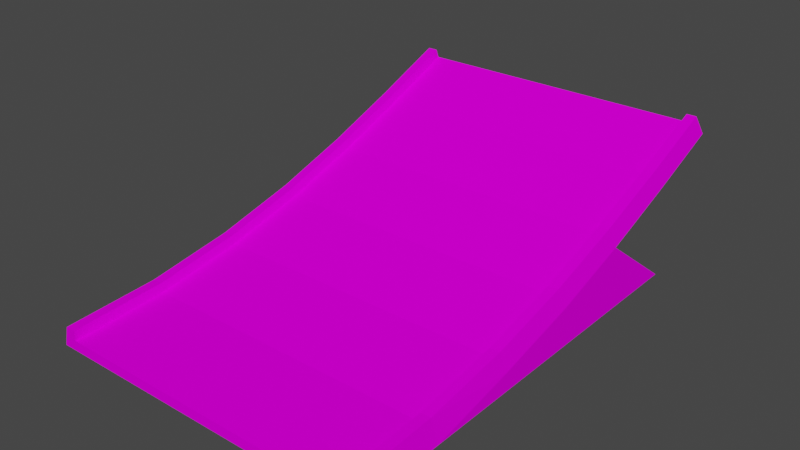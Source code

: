 # Source: jump_down.blend  (saved by Blender 3.3.6; exported with 4.5.12 LTS)
import bpy
from mathutils import Matrix  # noqa: F401  (used for matrix-valued properties, if any)

bpy.ops.wm.read_factory_settings(use_empty=True)
scene = bpy.context.scene
scene.name = 'Scene'

# ---- collections
col_collection = bpy.data.collections.new('Collection'); scene.collection.children.link(col_collection)

# ---- images (referenced by path relative to the original .blend; pixels are not part of the script)
import os
ASSET_DIR = os.environ.get("B2B_ASSET_DIR", "")  # directory of the original .blend (textures are referenced by path, not embedded)
HERE = os.path.dirname(os.path.abspath(__file__))  # packed textures are extracted next to this script under _unpacked/

def load_image(name, relpath, width, height, colorspace="sRGB"):
    """Load a texture the original file referenced (path relative to the .blend, or extracted next to this script)."""
    p = next((c for c in (os.path.join(HERE, relpath), os.path.join(ASSET_DIR, relpath)) if relpath and os.path.exists(c)), "")
    if p:
        img = bpy.data.images.load(p, check_existing=True)
        img.name = name
    else:  # same state as the original file: an image datablock whose file is absent (Cycles renders it pink)
        img = bpy.data.images.new(name, width, height)
        img.source = "FILE"
        img.filepath = "//" + (relpath or name)
    img.colorspace_settings.name = colorspace
    return img
img_trackset00_trk_startline_jpg_001 = load_image('trackset00_trk_startline.jpg.001', 'trackset00_trk_startline.jpg', 1024, 1024, 'sRGB')
img_trackset00_trk_sidewall_sand_png = load_image('trackset00_trk_sidewall_sand.png', 'trackset00_trk_sidewall_sand.png', 1024, 1024, 'sRGB')
img_trackset00_trk_c1_straight_png = load_image('trackset00_trk_c1_straight.png', 'trackset00_trk_c1_straight.png', 1024, 1024, 'sRGB')
img_trackset00_trk_startline_png = load_image('trackset00_trk_startline.png', 'trackset00_trk_startline.png', 1024, 1024, 'sRGB')
img_trackset00_trk_c1_hill_png = load_image('trackset00_trk_c1_hill.png', 'trackset00_trk_c1_hill.png', 1024, 1024, 'sRGB')
img_trackset00_trk_c1_inout_png = load_image('trackset00_trk_c1_inout.png', 'trackset00_trk_c1_inout.png', 1024, 1024, 'sRGB')
img_trackset00_trk_startline_jpg_012 = load_image('trackset00_trk_startline.jpg.012', 'trackset00_trk_startline.jpg', 1024, 1024, 'sRGB')

# ---- materials (node trees are filled in below, after node groups)
mat_trackset00_trk_startline_png_001 = bpy.data.materials.new('trackset00_trk_startline.png.001')
mat_trackset00_trk_startline_png_001.alpha_threshold = 0.0
mat_trackset00_trk_startline_png_001.use_transparent_shadow = False
mat_trackset00_trk_startline_png_001.diffuse_color = (1.0, 1.0, 1.0, 1.0)
mat_trackset00_trk_startline_png_001.roughness = 0.5
mat_trackset00_trk_sidewall_sand = bpy.data.materials.new('trackset00_trk_sidewall_sand')
mat_trackset00_trk_sidewall_sand.alpha_threshold = 0.0
mat_trackset00_trk_sidewall_sand.use_transparent_shadow = False
mat_trackset00_trk_sidewall_sand.diffuse_color = (1.0, 1.0, 1.0, 1.0)
mat_trackset00_trk_sidewall_sand.roughness = 0.5
mat_trackset00_trk_c1_straight = bpy.data.materials.new('trackset00_trk_c1_straight')
mat_trackset00_trk_c1_straight.alpha_threshold = 0.0
mat_trackset00_trk_c1_straight.use_transparent_shadow = False
mat_trackset00_trk_c1_straight.diffuse_color = (1.0, 1.0, 1.0, 1.0)
mat_trackset00_trk_c1_straight.roughness = 0.5
mat_trackset00_trk_startline = bpy.data.materials.new('trackset00_trk_startline')
mat_trackset00_trk_startline.alpha_threshold = 0.0
mat_trackset00_trk_startline.use_transparent_shadow = False
mat_trackset00_trk_startline.diffuse_color = (1.0, 1.0, 1.0, 1.0)
mat_trackset00_trk_startline.roughness = 0.5
mat_trackset00_trk_c1_hill = bpy.data.materials.new('trackset00_trk_c1_hill')
mat_trackset00_trk_c1_hill.alpha_threshold = 0.0
mat_trackset00_trk_c1_hill.use_transparent_shadow = False
mat_trackset00_trk_c1_hill.diffuse_color = (1.0, 1.0, 1.0, 1.0)
mat_trackset00_trk_c1_hill.roughness = 0.5
mat_trackset00_trk_c1_inout = bpy.data.materials.new('trackset00_trk_c1_inout')
mat_trackset00_trk_c1_inout.alpha_threshold = 0.0
mat_trackset00_trk_c1_inout.use_transparent_shadow = False
mat_trackset00_trk_c1_inout.diffuse_color = (1.0, 1.0, 1.0, 1.0)
mat_trackset00_trk_c1_inout.roughness = 0.5
mat_trackset00_trk_startline_png = bpy.data.materials.new('trackset00_trk_startline.png')
mat_trackset00_trk_startline_png.alpha_threshold = 0.0
mat_trackset00_trk_startline_png.use_transparent_shadow = False
mat_trackset00_trk_startline_png.diffuse_color = (1.0, 1.0, 1.0, 1.0)
mat_trackset00_trk_startline_png.roughness = 0.5

# ---- material node trees
mat_trackset00_trk_startline_png_001.use_nodes = True; mat_trackset00_trk_startline_png_001.node_tree.nodes.clear()
_N = mat_trackset00_trk_startline_png_001.node_tree.nodes; _L = mat_trackset00_trk_startline_png_001.node_tree.links
n0 = _N.new('ShaderNodeBsdfDiffuse'); n0.name = 'Diffuse BSDF'; n0.location = (0, 0)
n1 = _N.new('ShaderNodeTexImage'); n1.name = 'Image Texture'; n1.location = (0, 0)
n1.image = img_trackset00_trk_startline_jpg_001
n2 = _N.new('ShaderNodeOutputMaterial'); n2.name = 'Material Output'; n2.location = (0, 0)
_L.new(n0.outputs[0], n2.inputs[0])
_L.new(n1.outputs[0], n0.inputs[0])
n2.is_active_output = True
mat_trackset00_trk_sidewall_sand.use_nodes = True; mat_trackset00_trk_sidewall_sand.node_tree.nodes.clear()
_N = mat_trackset00_trk_sidewall_sand.node_tree.nodes; _L = mat_trackset00_trk_sidewall_sand.node_tree.links
n0 = _N.new('ShaderNodeBsdfDiffuse'); n0.name = 'Diffuse BSDF'; n0.location = (0, 0)
n1 = _N.new('ShaderNodeTexImage'); n1.name = 'Image Texture'; n1.location = (0, 0)
n1.image = img_trackset00_trk_sidewall_sand_png
n2 = _N.new('ShaderNodeOutputMaterial'); n2.name = 'Material Output'; n2.location = (0, 0)
_L.new(n0.outputs[0], n2.inputs[0])
_L.new(n1.outputs[0], n0.inputs[0])
n2.is_active_output = True
mat_trackset00_trk_c1_straight.use_nodes = True; mat_trackset00_trk_c1_straight.node_tree.nodes.clear()
_N = mat_trackset00_trk_c1_straight.node_tree.nodes; _L = mat_trackset00_trk_c1_straight.node_tree.links
n0 = _N.new('ShaderNodeBsdfDiffuse'); n0.name = 'Diffuse BSDF'; n0.location = (0, 0)
n1 = _N.new('ShaderNodeTexImage'); n1.name = 'Image Texture'; n1.location = (0, 0)
n1.image = img_trackset00_trk_c1_straight_png
n2 = _N.new('ShaderNodeOutputMaterial'); n2.name = 'Material Output'; n2.location = (0, 0)
_L.new(n0.outputs[0], n2.inputs[0])
_L.new(n1.outputs[0], n0.inputs[0])
n2.is_active_output = True
mat_trackset00_trk_startline.use_nodes = True; mat_trackset00_trk_startline.node_tree.nodes.clear()
_N = mat_trackset00_trk_startline.node_tree.nodes; _L = mat_trackset00_trk_startline.node_tree.links
n0 = _N.new('ShaderNodeBsdfDiffuse'); n0.name = 'Diffuse BSDF'; n0.location = (0, 0)
n1 = _N.new('ShaderNodeTexImage'); n1.name = 'Image Texture'; n1.location = (0, 0)
n1.image = img_trackset00_trk_startline_png
n2 = _N.new('ShaderNodeOutputMaterial'); n2.name = 'Material Output'; n2.location = (0, 0)
_L.new(n0.outputs[0], n2.inputs[0])
_L.new(n1.outputs[0], n0.inputs[0])
n2.is_active_output = True
mat_trackset00_trk_c1_hill.use_nodes = True; mat_trackset00_trk_c1_hill.node_tree.nodes.clear()
_N = mat_trackset00_trk_c1_hill.node_tree.nodes; _L = mat_trackset00_trk_c1_hill.node_tree.links
n0 = _N.new('ShaderNodeBsdfDiffuse'); n0.name = 'Diffuse BSDF'; n0.location = (0, 0)
n1 = _N.new('ShaderNodeTexImage'); n1.name = 'Image Texture'; n1.location = (0, 0)
n1.image = img_trackset00_trk_c1_hill_png
n2 = _N.new('ShaderNodeOutputMaterial'); n2.name = 'Material Output'; n2.location = (0, 0)
_L.new(n0.outputs[0], n2.inputs[0])
_L.new(n1.outputs[0], n0.inputs[0])
n2.is_active_output = True
mat_trackset00_trk_c1_inout.use_nodes = True; mat_trackset00_trk_c1_inout.node_tree.nodes.clear()
_N = mat_trackset00_trk_c1_inout.node_tree.nodes; _L = mat_trackset00_trk_c1_inout.node_tree.links
n0 = _N.new('ShaderNodeBsdfDiffuse'); n0.name = 'Diffuse BSDF'; n0.location = (0, 0)
n1 = _N.new('ShaderNodeTexImage'); n1.name = 'Image Texture'; n1.location = (0, 0)
n1.image = img_trackset00_trk_c1_inout_png
n2 = _N.new('ShaderNodeOutputMaterial'); n2.name = 'Material Output'; n2.location = (0, 0)
_L.new(n0.outputs[0], n2.inputs[0])
_L.new(n1.outputs[0], n0.inputs[0])
n2.is_active_output = True
mat_trackset00_trk_startline_png.use_nodes = True; mat_trackset00_trk_startline_png.node_tree.nodes.clear()
_N = mat_trackset00_trk_startline_png.node_tree.nodes; _L = mat_trackset00_trk_startline_png.node_tree.links
n0 = _N.new('ShaderNodeBsdfDiffuse'); n0.name = 'Diffuse BSDF'; n0.location = (0, 0)
n1 = _N.new('ShaderNodeTexImage'); n1.name = 'Image Texture'; n1.location = (0, 0)
n1.image = img_trackset00_trk_startline_jpg_012
n2 = _N.new('ShaderNodeOutputMaterial'); n2.name = 'Material Output'; n2.location = (0, 0)
_L.new(n0.outputs[0], n2.inputs[0])
_L.new(n1.outputs[0], n0.inputs[0])
n2.is_active_output = True

# ---- world
world_world = bpy.data.worlds.new('World'); scene.world = world_world
world_world.use_nodes = True; world_world.node_tree.nodes.clear()
_N = world_world.node_tree.nodes; _L = world_world.node_tree.links
n0 = _N.new('ShaderNodeOutputWorld'); n0.name = 'World Output'; n0.location = (300, 300)
n1 = _N.new('ShaderNodeBackground'); n1.name = 'Background'; n1.location = (10, 300)
n1.inputs[0].default_value = (0.05088, 0.05088, 0.05088, 1.0)
_L.new(n1.outputs[0], n0.inputs[0])
n0.is_active_output = True
world_world.color = (0.05088, 0.05088, 0.05088)
world_world.use_sun_shadow = False
world_world.sun_shadow_jitter_overblur = 0.0

# ---- meshes
me_track17_pmd0_mesh_001 = bpy.data.meshes.new('TRACK17.PMD0.mesh.001')
me_track17_pmd0_mesh_001.from_pydata([(0.0, 0.0, 0.0), (1.5, -0.7654, 1.848), (32.5, -0.7654, 1.848), (31.5, -0.7654, 1.848), (31.5, -0.3827, 0.9239), (1.5, -50.03, -11.44), (1.5, -0.3827, 0.9239), (0.5, -0.7654, 1.848), (33.0, -2.48e-05, 5.187e-08), (31.5, -40.51, -10.96), (31.5, -31.69, -9.623), (31.5, -31.88, -8.641), (31.5, -40.61, -9.965), (31.5, -23.41, -7.596), (31.5, -23.67, -6.632), (31.5, -15.52, -5.049), (31.5, -15.85, -4.103), (31.5, -7.897, -2.152), (31.5, -8.266, -1.223), (32.5, -40.61, -9.965), (32.5, -31.88, -8.641), (33.0, -31.5, -10.59), (32.5, -23.67, -6.632), (33.0, -23.14, -8.551), (32.5, -15.85, -4.103), (33.0, -15.2, -5.988), (32.5, -8.266, -1.223), (33.0, -7.53, -3.081), (1.5, -40.61, -9.965), (1.5, -31.88, -8.641), (1.5, -31.69, -9.623), (1.5, -40.51, -10.96), (1.5, -23.67, -6.632), (1.5, -23.41, -7.596), (1.5, -15.85, -4.103), (1.5, -15.52, -5.049), (1.5, -8.266, -1.223), (1.5, -7.897, -2.152), (0.5, -40.61, -9.965), (1.526e-05, -31.5, -10.59), (0.5, -31.88, -8.641), (-3.815e-06, -23.14, -8.551), (0.5, -23.67, -6.632), (1.526e-05, -15.2, -5.988), (0.5, -15.85, -4.103), (9.537e-06, -7.53, -3.081), (0.5, -8.266, -1.223), (33.0, -6.562, -12.44), (2.098e-05, -6.562, -12.44), (-3.815e-06, -23.14, -12.44), (1.526e-05, -31.5, -12.44), (1.335e-05, -40.42, -12.44), (33.0, -23.14, -12.44), (33.0, -31.5, -12.44), (33.0, -40.42, -12.44), (0.4998, -50.03, -10.44), (-0.000227, -50.03, -12.44), (1.5, -50.03, -10.44), (33.0, -50.03, -12.44), (32.5, -50.03, -10.44), (31.5, -50.03, -10.44), (31.5, -50.03, -11.44)], [], [(4, 3, 2, 8), (0, 7, 1, 6), (0, 6, 4, 8), (9, 12, 11, 10), (10, 11, 14, 13), (13, 14, 16, 15), (15, 16, 18, 17), (17, 18, 3, 4), (59, 58, 54, 19), (19, 54, 21, 20), (20, 21, 23, 22), (22, 23, 25, 24), (24, 25, 27, 26), (26, 27, 8, 2), (60, 59, 19, 12), (12, 19, 20, 11), (11, 20, 22, 14), (14, 22, 24, 16), (16, 24, 26, 18), (18, 26, 2, 3), (61, 60, 12, 9), (28, 31, 30, 29), (29, 30, 33, 32), (32, 33, 35, 34), (34, 35, 37, 36), (36, 37, 6, 1), (56, 55, 38, 51), (51, 38, 40, 39), (39, 40, 42, 41), (41, 42, 44, 43), (43, 44, 46, 45), (45, 46, 7, 0), (55, 57, 28, 38), (38, 28, 29, 40), (40, 29, 32, 42), (42, 32, 34, 44), (44, 34, 36, 46), (46, 36, 1, 7), (57, 5, 31, 28), (27, 45, 0, 8), (25, 43, 45, 27), (47, 48, 43, 25), (43, 48, 49, 41), (49, 50, 39, 41), (50, 51, 39), (47, 25, 23, 52), (53, 52, 23, 21), (54, 53, 21), (30, 10, 13, 33), (33, 13, 15, 35), (35, 15, 17, 37), (31, 9, 10, 30), (37, 17, 4, 6), (5, 61, 9, 31), (61, 58, 59, 60), (56, 5, 57, 55), (56, 58, 61, 5)])
me_track17_pmd0_mesh_001.polygons.foreach_set('material_index', [0, 0, 0, 1, 1, 1, 1, 1, 1, 1, 1, 1, 1, 1, 1, 1, 1, 1, 1, 1, 1, 1, 1, 1, 1, 1, 1, 1, 1, 1, 1, 1, 1, 1, 1, 1, 1, 1, 1, 2, 2, 3, 3, 3, 3, 3, 3, 3, 4, 4, 4, 4, 5, 5, 6, 6, 6])
_uv = me_track17_pmd0_mesh_001.uv_layers.new(name='UVMap')
_uv.uv.foreach_set('vector', [0.4516, 0.3227, 0.4602, 0.3726, 0.4858, 0.3731, 0.4943, 0.2704, 0.4943, 0.2704, 0.4858, 0.3731, 0.4602, 0.3726, 0.4516, 0.3227, 0.4697, 0.2715, 0.4507, 0.3349, 0.04274, 0.3351, 0.02285, 0.2716, 0.0, 0.5, 0.25, 0.5, 0.25, 0.0, 0.0, 0.0, 0.0, 1.0, 0.25, 1.0, 0.25, 0.5, 0.0, 0.5, 0.0, 0.5, 0.25, 0.5, 0.25, 0.0, 0.0, 0.0, 0.0, 1.0, 0.25, 1.0, 0.25, 0.5, 0.0, 0.5, 0.0, 0.5, 0.25, 0.5, 0.25, 0.0, 0.0, 0.0, 0.5, 1.0, 0.75, 1.0, 0.75, 0.5, 0.5, 0.5, 0.5, 0.5, 0.75, 0.5, 0.75, 0.0, 0.5, 0.0, 0.5, 1.0, 0.75, 1.0, 0.75, 0.5, 0.5, 0.5, 0.5, 0.5, 0.75, 0.5, 0.75, 0.0, 0.5, 0.0, 0.5, 1.0, 0.75, 1.0, 0.75, 0.5, 0.5, 0.5, 0.5, 0.5, 0.75, 0.5, 0.75, 0.0, 0.5, 0.0, 0.25, 1.0, 0.5, 1.0, 0.5, 0.5, 0.25, 0.5, 0.25, 0.5, 0.5, 0.5, 0.5, 0.0, 0.25, 0.0, 0.25, 1.0, 0.5, 1.0, 0.5, 0.5, 0.25, 0.5, 0.25, 0.5, 0.5, 0.5, 0.5, 0.0, 0.25, 0.0, 0.25, 1.0, 0.5, 1.0, 0.5, 0.5, 0.25, 0.5, 0.25, 0.5, 0.5, 0.5, 0.5, 0.0, 0.25, 0.0, 0.0, 1.0, 0.25, 1.0, 0.25, 0.5, 0.0, 0.5, 0.25, 0.5, 0.0, 0.5, 0.0, 0.0, 0.25, 0.0, 0.25, 1.0, 0.0, 1.0, 0.0, 0.5, 0.25, 0.5, 0.25, 0.5, 0.0, 0.5, 0.0, 0.0, 0.25, 0.0, 0.25, 1.0, 0.0, 1.0, 0.0, 0.5, 0.25, 0.5, 0.25, 0.5, 0.0, 0.5, 0.0, 0.0, 0.25, 0.0, 0.75, 1.0, 0.5, 1.0, 0.5, 0.5, 0.75, 0.5, 0.75, 0.5, 0.5, 0.5, 0.5, 0.0, 0.75, 0.0, 0.75, 1.0, 0.5, 1.0, 0.5, 0.5, 0.75, 0.5, 0.75, 0.5, 0.5, 0.5, 0.5, 0.0, 0.75, 0.0, 0.75, 1.0, 0.5, 1.0, 0.5, 0.5, 0.75, 0.5, 0.75, 0.5, 0.5, 0.5, 0.5, 0.0, 0.75, 0.0, 0.5, 1.0, 0.25, 1.0, 0.25, 0.5, 0.5, 0.5, 0.5, 0.5, 0.25, 0.5, 0.25, 0.0, 0.5, 0.0, 0.5, 1.0, 0.25, 1.0, 0.25, 0.5, 0.5, 0.5, 0.5, 0.5, 0.25, 0.5, 0.25, 0.0, 0.5, 0.0, 0.5, 1.0, 0.25, 1.0, 0.25, 0.5, 0.5, 0.5, 0.5, 0.5, 0.25, 0.5, 0.25, 0.0, 0.5, 0.0, 0.25, 1.0, 0.0, 1.0, 0.0, 0.5, 0.25, 0.5, 0.7374, 0.004225, 0.2671, 0.004225, 0.2671, -0.01782, 0.7374, -0.01782, 0.7374, 0.004225, 0.2671, 0.004225, 0.2671, -0.01782, 0.7374, -0.01782, 0.752, 0.6302, 0.9979, 0.6302, 0.9979, 0.9982, 0.752, 0.9982, 0.8436, 0.3739, 0.9958, 0.002598, 0.7451, 0.002598, 0.7081, 0.2699, 0.7451, 0.002598, 0.514, 0.002598, 0.4903, 0.1333, 0.7081, 0.2699, 0.514, 0.002598, 0.2524, 0.04901, 0.4903, 0.1333, 0.9958, 0.002598, 0.8436, 0.3739, 0.7081, 0.2699, 0.7451, 0.002598, 0.514, 0.002598, 0.7451, 0.002598, 0.7081, 0.2699, 0.4903, 0.1333, 0.2629, 0.002598, 0.514, 0.002598, 0.4903, 0.1333, 1.0, 1.0, 0.0, 1.0, 0.0, 0.0, 1.0, 0.0, 1.0, 1.0, 0.0, 1.0, 0.0, 0.0, 1.0, 0.0, 1.0, 1.0, 0.0, 1.0, 0.0, 0.0, 1.0, 0.0, 1.0, 1.0, 0.0, 1.0, 0.0, 0.0, 1.0, 0.0, 1.0, 0.3333, 0.0, 0.3333, 0.0, 0.0, 1.0, 0.0, 1.0, 1.0, 0.0, 1.0, 0.0, 0.6667, 1.0, 0.6667, 0.4516, 0.3227, 0.4943, 0.2704, 0.4858, 0.3731, 0.4602, 0.3726, 0.4943, 0.2704, 0.4516, 0.3227, 0.4602, 0.3726, 0.4858, 0.3731, 0.4697, 0.2715, 0.02285, 0.2716, 0.04274, 0.3351, 0.4507, 0.3349])
me_track17_pmd0_mesh_001.materials.append(mat_trackset00_trk_startline_png_001)
me_track17_pmd0_mesh_001.materials.append(mat_trackset00_trk_sidewall_sand)
me_track17_pmd0_mesh_001.materials.append(mat_trackset00_trk_c1_straight)
me_track17_pmd0_mesh_001.materials.append(mat_trackset00_trk_startline)
me_track17_pmd0_mesh_001.materials.append(mat_trackset00_trk_c1_hill)
me_track17_pmd0_mesh_001.materials.append(mat_trackset00_trk_c1_inout)
me_track17_pmd0_mesh_001.materials.append(mat_trackset00_trk_startline_png)
me_track17_pmd0_mesh_001.use_remesh_preserve_volume = False
me_track17_pmd0_mesh_001.use_remesh_preserve_attributes = False
me_track17_pmd0_mesh_001.use_mirror_vertex_groups = False
me_track17_pmd0_mesh_001.update()

# ---- objects
ob_main = bpy.data.objects.new('main', me_track17_pmd0_mesh_001)
ob_w1 = bpy.data.objects.new('w1', None)
ob_w2 = bpy.data.objects.new('w2', None)
ob_empty_007 = bpy.data.objects.new('Empty.007', None)
ob_empty_008 = bpy.data.objects.new('Empty.008', None)
ob_empty_012 = bpy.data.objects.new('Empty.012', None)
ob_empty_013 = bpy.data.objects.new('Empty.013', None)
ob_empty_010 = bpy.data.objects.new('Empty.010', None)
ob_empty_011 = bpy.data.objects.new('Empty.011', None)

# ---- transforms, parenting, visibility, modifiers, constraints
ob_main.location = (-16.5, 19.92, 12.44)
ob_main.lineart.crease_threshold = 0.0
ob_w1.location = (1.24e-05, 13.36, 1.049e-05)
ob_w2.location = (-0.0002375, -30.11, -9.537e-06)
ob_empty_007.parent = ob_w1
ob_empty_007.matrix_parent_inverse = Matrix(((1.0, -0.0, 0.0, -1.24e-05), (-0.0, 1.0, -0.0, -13.36), (0.0, -0.0, 1.0, -1.049e-05), (-0.0, 0.0, -0.0, 1.0)))
ob_empty_007.location = (0.0, 0.0, 0.0)
ob_empty_008.parent = ob_w1
ob_empty_008.matrix_parent_inverse = Matrix(((1.0, -0.0, 0.0, -1.24e-05), (-0.0, 1.0, -0.0, -13.36), (0.0, -0.0, 1.0, -1.049e-05), (-0.0, 0.0, -0.0, 1.0)))
ob_empty_008.location = (0.0, 0.0, 0.0)
ob_empty_012.parent = ob_empty_007
ob_empty_012.location = (14.85, 19.0, 13.36)
ob_empty_013.parent = ob_empty_007
ob_empty_013.location = (14.89, -29.26, 1.0)
ob_empty_010.parent = ob_empty_008
ob_empty_010.location = (-15.0, 19.17, 13.36)
ob_empty_011.parent = ob_empty_008
ob_empty_011.location = (-14.84, -29.33, 1.0)

# ---- collection membership
col_collection.objects.link(ob_main)
col_collection.objects.link(ob_w1)
col_collection.objects.link(ob_w2)
col_collection.objects.link(ob_empty_007)
col_collection.objects.link(ob_empty_008)
col_collection.objects.link(ob_empty_012)
col_collection.objects.link(ob_empty_013)
col_collection.objects.link(ob_empty_010)
col_collection.objects.link(ob_empty_011)

# ---- scene / render settings (as saved in the file)
scene.frame_start = 1; scene.frame_end = 250; scene.frame_set(1)
scene.render.engine = 'BLENDER_EEVEE_NEXT'
scene.cycles.sampling_pattern = 'TABULATED_SOBOL'
scene.cycles.use_light_tree = False
scene.view_settings.view_transform = 'Filmic'
bpy.context.view_layer.update()

# ---- added for rendering (the .blend has no active camera and no usable light): camera, sun
cam_auto = bpy.data.cameras.new('AutoCamera')
cam_auto.lens = 50.0
cam_auto.sensor_width = 36.0
cam_auto.clip_end = 1000.39
ob_auto_camera = bpy.data.objects.new('AutoCamera', cam_auto)
scene.collection.objects.link(ob_auto_camera)
ob_auto_camera.location = (57.0022, -73.495, 52.7443)
ob_auto_camera.rotation_euler = (1.09748, -7.21219e-08, 0.694738)
scene.camera = ob_auto_camera
light_auto_sun = bpy.data.lights.new('AutoSun', 'SUN')
light_auto_sun.energy = 3.0
light_auto_sun.angle = 0.0523599
ob_auto_sun = bpy.data.objects.new('AutoSun', light_auto_sun)
scene.collection.objects.link(ob_auto_sun)
ob_auto_sun.rotation_euler = (0.872665, 0.174533, 0.523599)
bpy.context.view_layer.update()

